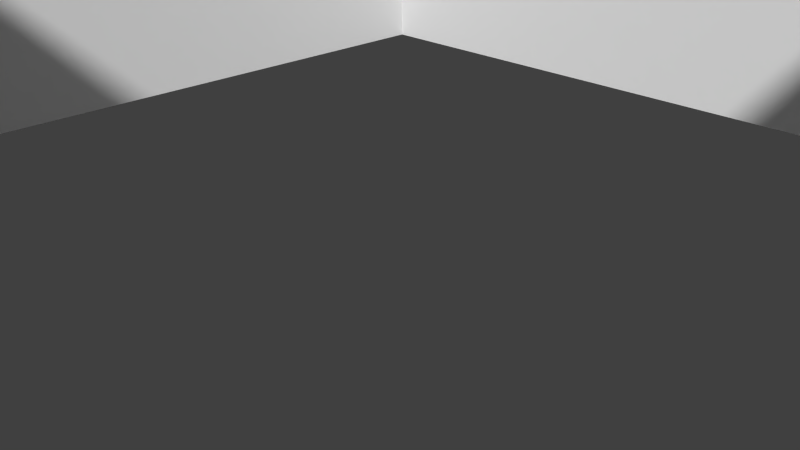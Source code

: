 # Source: wall.blend  (saved by Blender 2.69.0; exported with 4.5.12 LTS)
import bpy
from mathutils import Matrix  # noqa: F401  (used for matrix-valued properties, if any)

bpy.ops.wm.read_factory_settings(use_empty=True)
scene = bpy.context.scene
scene.name = 'Scene'

# ---- collections
col_collection_1 = bpy.data.collections.new('Collection 1'); scene.collection.children.link(col_collection_1)

# ---- world
world_world = bpy.data.worlds.new('World'); scene.world = world_world
world_world.color = (0.05088, 0.05088, 0.05088)
world_world.use_sun_shadow = False
world_world.sun_shadow_jitter_overblur = 0.0
world_world.cycles.sampling_method = 'MANUAL'
world_world.cycles.sample_map_resolution = 256

# ---- cameras
cam_camera = bpy.data.cameras.new('Camera')
cam_camera.clip_end = 100.0
cam_camera.lens = 35.0
cam_camera.sensor_width = 32.0
cam_camera.sensor_height = 18.0
cam_camera.ortho_scale = 7.314
cam_camera.dof.focus_distance = 0.0
cam_camera.dof.aperture_fstop = 128.0

# ---- meshes
me_plane = bpy.data.meshes.new('Plane')
me_plane.from_pydata([(1.542, -16.44, 3.425e-08), (0.942, -16.44, 3.425e-08), (1.542, -1.444, 3.425e-08), (0.942, -1.444, 3.425e-08), (1.542, -16.94, 3.425e-08), (0.942, -16.94, 3.425e-08), (1.542, -0.9443, 3.425e-08), (0.942, -0.9443, 3.425e-08), (16.44, -1.444, 3.425e-08), (16.44, -0.9443, 3.425e-08), (16.94, -1.444, 3.425e-08), (16.94, -0.9443, 3.425e-08), (16.44, -16.44, 3.425e-08), (16.94, -16.44, 3.425e-08), (16.44, -16.94, 3.425e-08), (16.94, -16.94, 3.425e-08), (5.942, -16.44, 3.425e-08), (5.942, -16.94, 3.425e-08), (2.942, -16.44, 3.425e-08), (2.942, -16.94, 3.425e-08), (1.542, -16.44, 8.441), (0.942, -16.44, 8.441), (1.542, -1.444, 8.441), (0.942, -1.444, 8.441), (1.542, -16.94, 8.441), (0.942, -16.94, 8.441), (1.542, -0.9443, 8.441), (0.942, -0.9443, 8.441), (16.44, -1.444, 8.441), (16.44, -0.9443, 8.441), (16.94, -1.444, 8.441), (16.94, -0.9443, 8.441), (16.44, -16.44, 8.441), (16.94, -16.44, 8.441), (16.44, -16.94, 8.441), (16.94, -16.94, 8.441), (5.942, -16.44, 8.441), (5.942, -16.94, 8.441), (2.942, -16.44, 8.441), (2.942, -16.94, 8.441)], [], [(1, 3, 2, 0), (0, 4, 5, 1), (3, 7, 6, 2), (6, 9, 8, 2), (9, 11, 10, 8), (10, 13, 12, 8), (13, 15, 14, 12), (14, 17, 16, 12), (0, 18, 19, 4), (21, 20, 22, 23), (20, 21, 25, 24), (23, 22, 26, 27), (26, 22, 28, 29), (29, 28, 30, 31), (30, 28, 32, 33), (33, 32, 34, 35), (34, 32, 36, 37), (20, 24, 39, 38), (9, 6, 26, 29), (16, 17, 37, 36), (15, 13, 33, 35), (6, 7, 27, 26), (8, 12, 32, 28), (4, 19, 39, 24), (19, 18, 38, 39), (0, 2, 22, 20), (11, 9, 29, 31), (2, 8, 28, 22), (17, 14, 34, 37), (7, 3, 23, 27), (14, 15, 35, 34), (1, 5, 25, 21), (13, 10, 30, 33), (18, 0, 20, 38), (5, 4, 24, 25), (12, 16, 36, 32), (3, 1, 21, 23), (10, 11, 31, 30)])
me_plane.materials.append(None)
me_plane.use_remesh_preserve_volume = False
me_plane.use_remesh_preserve_attributes = False
me_plane.use_mirror_vertex_groups = False
me_plane.update()

# ---- objects
ob_plane = bpy.data.objects.new('Plane', me_plane)
ob_camera = bpy.data.objects.new('Camera', cam_camera)

# ---- transforms, parenting, visibility, modifiers, constraints
ob_plane.location = (-8.941, 8.957, 0.1814)
ob_plane.lineart.crease_threshold = 0.0
ob_camera.location = (7.481, -6.508, 5.344)
ob_camera.rotation_euler = (1.109, 0.01082, 0.8149)
ob_camera.lock_rotations_4d = False
ob_camera.empty_display_type = 'ARROWS'
ob_camera.color = (0.0, 0.0, 0.0, 0.0)
ob_camera.display_type = 'WIRE'
ob_camera.lineart.crease_threshold = 0.0

# ---- collection membership
col_collection_1.objects.link(ob_plane)
col_collection_1.objects.link(ob_camera)

# ---- scene / render settings (as saved in the file)
scene.camera = ob_camera
scene.frame_start = 1; scene.frame_end = 250; scene.frame_set(1)
scene.render.engine = 'BLENDER_EEVEE_NEXT'
scene.render.image_settings.compression = 90
scene.render.resolution_percentage = 50
scene.render.dither_intensity = 0.0
scene.cycles.use_denoising = False
scene.cycles.samples = 10
scene.cycles.sampling_pattern = 'TABULATED_SOBOL'
scene.cycles.light_sampling_threshold = 0.0
scene.cycles.use_adaptive_sampling = False
scene.cycles.use_light_tree = False
scene.cycles.blur_glossy = 0.0
scene.cycles.volume_bounces = 1
scene.cycles.pixel_filter_type = 'GAUSSIAN'
scene.cycles.sample_clamp_indirect = 0.0
scene.view_settings.view_transform = 'Standard'
bpy.context.view_layer.update()

# ---- added for rendering (the .blend has no usable light): sun
light_auto_sun = bpy.data.lights.new('AutoSun', 'SUN')
light_auto_sun.energy = 3.0
light_auto_sun.angle = 0.0523599
ob_auto_sun = bpy.data.objects.new('AutoSun', light_auto_sun)
scene.collection.objects.link(ob_auto_sun)
ob_auto_sun.rotation_euler = (0.872665, 0.174533, 0.523599)
bpy.context.view_layer.update()
